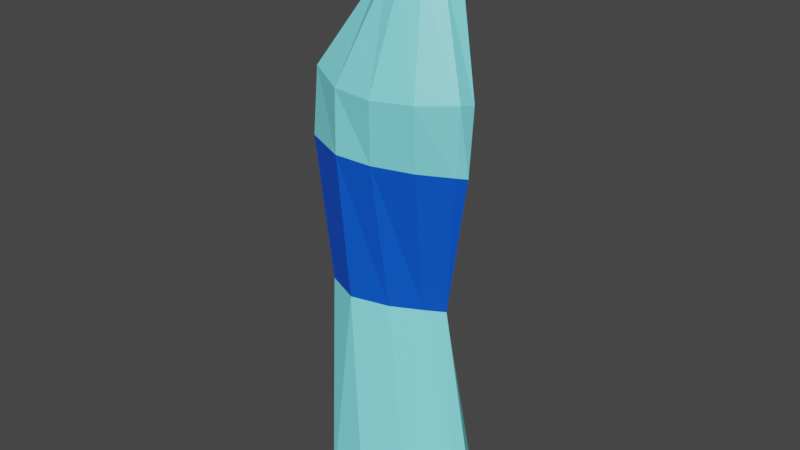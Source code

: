 # Source: plastic2.blend  (saved by Blender 2.93.20; exported with 4.5.12 LTS)
import bpy
from mathutils import Matrix  # noqa: F401  (used for matrix-valued properties, if any)

bpy.ops.wm.read_factory_settings(use_empty=True)
scene = bpy.context.scene
scene.name = 'Scene'

# ---- collections
col_collection = bpy.data.collections.new('Collection'); scene.collection.children.link(col_collection)

# ---- materials (node trees are filled in below, after node groups)
mat_tikcketmat = bpy.data.materials.new('TikcketMat')
mat_tikcketmat.use_transparent_shadow = False
mat_bottlemat = bpy.data.materials.new('BottleMat')
mat_bottlemat.use_transparent_shadow = False

# ---- material node trees
mat_tikcketmat.use_nodes = True; mat_tikcketmat.node_tree.nodes.clear()
_N = mat_tikcketmat.node_tree.nodes; _L = mat_tikcketmat.node_tree.links
n0 = _N.new('ShaderNodeBsdfPrincipled'); n0.name = 'Principled BSDF'; n0.location = (10, 300)
n0.distribution = 'GGX'
n0.subsurface_method = 'BURLEY'
n0.inputs[0].default_value = (0.0, 0.09514, 0.8, 1.0)
n0.inputs[3].default_value = 1.45
n0.inputs[27].default_value = (0.0, 0.0, 0.0, 1.0)
n0.inputs[28].default_value = 1.0
n1 = _N.new('ShaderNodeOutputMaterial'); n1.name = 'Material Output'; n1.location = (300, 300)
_L.new(n0.outputs[0], n1.inputs[0])
n1.is_active_output = True
mat_bottlemat.use_nodes = True; mat_bottlemat.node_tree.nodes.clear()
_N = mat_bottlemat.node_tree.nodes; _L = mat_bottlemat.node_tree.links
n0 = _N.new('ShaderNodeBsdfPrincipled'); n0.name = 'Principled BSDF'; n0.location = (10, 300)
n0.distribution = 'GGX'
n0.subsurface_method = 'BURLEY'
n0.inputs[0].default_value = (0.2356, 0.9205, 1.0, 1.0)
n0.inputs[3].default_value = 1.45
n0.inputs[27].default_value = (0.0, 0.0, 0.0, 1.0)
n0.inputs[28].default_value = 1.0
n1 = _N.new('ShaderNodeOutputMaterial'); n1.name = 'Material Output'; n1.location = (300, 300)
_L.new(n0.outputs[0], n1.inputs[0])
n1.is_active_output = True

# ---- world
world_world = bpy.data.worlds.new('World'); scene.world = world_world
world_world.use_nodes = True; world_world.node_tree.nodes.clear()
_N = world_world.node_tree.nodes; _L = world_world.node_tree.links
n0 = _N.new('ShaderNodeOutputWorld'); n0.name = 'World Output'; n0.location = (300, 300)
n1 = _N.new('ShaderNodeBackground'); n1.name = 'Background'; n1.location = (10, 300)
n1.inputs[0].default_value = (0.05088, 0.05088, 0.05088, 1.0)
_L.new(n1.outputs[0], n0.inputs[0])
n0.is_active_output = True
world_world.color = (0.05088, 0.05088, 0.05088)
world_world.use_sun_shadow = False
world_world.sun_shadow_jitter_overblur = 0.0

# ---- meshes
me_cylinder = bpy.data.meshes.new('Cylinder')
me_cylinder.from_pydata([(0.008172, 0.1377, -1.735), (-0.0004544, 0.2698, 2.0), (0.284, 0.04204, -1.748), (0.136, 0.2336, 2.0), (0.4752, -0.04466, -1.79), (0.2362, 0.1356, 2.0), (0.5821, -0.2011, -1.815), (0.2732, -2.84e-05, 2.0), (0.5159, -0.3326, -1.873), (0.2366, -0.1366, 2.0), (0.2904, -0.5147, -1.869), (0.1366, -0.2366, 2.0), (0.000874, -0.6284, -1.96), (-4.782e-08, -0.2732, 2.0), (-0.3162, -0.5832, -1.941), (-0.1366, -0.2366, 2.0), (-0.4014, -0.3765, -1.848), (-0.2366, -0.1366, 2.0), (-0.4428, -0.158, -1.769), (-0.2732, -9.602e-09, 2.0), (-0.3914, 0.01891, -1.755), (-0.2366, 0.1366, 2.0), (-0.227, 0.1361, -1.684), (-0.1368, 0.2353, 2.0), (-0.04354, -0.2333, 0.948), (0.1786, -0.2639, 0.9544), (0.3795, -0.1128, 0.9173), (0.4862, -0.1849, 0.9465), (0.4737, -0.2984, 0.9726), (0.2575, -0.437, 0.9606), (-0.02109, -0.5008, 0.9442), (-0.3066, -0.4731, 0.9471), (-0.5812, -0.3293, 0.9883), (-0.6949, -0.009113, 0.9986), (-0.5388, 0.0598, 0.9746), (-0.2818, -0.1885, 0.956), (-0.0244, 0.1239, 1.622), (0.09067, 0.09236, 1.624), (0.1907, 0.06103, 1.629), (0.2409, -0.0003657, 1.625), (0.2088, -0.1205, 1.625), (0.1205, -0.2088, 1.625), (-4.541e-08, -0.2411, 1.625), (-0.1205, -0.2088, 1.625), (-0.2088, -0.1205, 1.625), (-0.2411, -1.067e-08, 1.625), (-0.2088, 0.1204, 1.625), (-0.132, 0.1546, 1.626), (-0.01157, 0.2098, 1.808), (0.1214, 0.1739, 1.809), (0.2278, 0.111, 1.812), (0.2732, -2.48e-08, 1.812), (0.2366, -0.1366, 1.812), (0.1366, -0.2366, 1.812), (6.006e-05, -0.2728, 1.812), (-0.1365, -0.2363, 1.812), (-0.2366, -0.1366, 1.812), (-0.2732, -9.602e-09, 1.812), (-0.2366, 0.1366, 1.812), (-0.1403, 0.2106, 1.811), (0.1081, 0.1592, 1.801), (0.2023, 0.1009, 1.804), (0.2411, -2.408e-08, 1.803), (0.2088, -0.1205, 1.803), (0.1205, -0.2088, 1.803), (-7.397e-08, -0.2411, 1.803), (-0.1205, -0.2088, 1.803), (-0.2088, -0.1205, 1.803), (-0.2411, -1.067e-08, 1.803), (-0.2088, 0.1205, 1.803), (-0.1234, 0.1911, 1.803), (-0.009711, 0.1901, 1.801), (0.1661, -0.3194, 0.4655), (0.1593, -0.2065, -0.7737), (0.3861, -0.1415, 0.4884), (0.2896, -0.1455, -0.5096), (0.4778, -0.2115, 0.5005), (0.2967, -0.1529, -0.4955), (0.4399, -0.2785, 0.52), (0.302, -0.1581, -0.4839), (0.2286, -0.3909, 0.5238), (0.1836, -0.2347, -0.4792), (-0.05184, -0.4621, 0.5206), (-0.01439, -0.3441, -0.4743), (-0.3065, -0.4811, 0.5278), (-0.267, -0.4192, -0.4654), (-0.6058, -0.3493, 0.5364), (-0.5026, -0.3171, -0.4611), (-0.7, 6.857e-09, 0.5364), (-0.5171, -0.06052, -0.4555), (-0.5859, 0.04163, 0.5233), (-0.4592, 0.03061, -0.475), (-0.3235, -0.2164, 0.4771), (-0.3117, -0.1059, -0.746), (-0.05861, -0.14, -0.8059), (-0.06772, -0.2673, 0.4021)], [], [(48, 1, 3, 49), (49, 3, 5, 50), (50, 5, 7, 51), (51, 7, 9, 52), (52, 9, 11, 53), (53, 11, 13, 54), (54, 13, 15, 55), (55, 15, 17, 56), (56, 17, 19, 57), (57, 19, 21, 58), (3, 1, 23, 21, 19, 17, 15, 13, 11, 9, 7, 5), (58, 21, 23, 59), (59, 23, 1, 48), (0, 2, 4, 6, 8, 10, 12, 14, 16, 18, 20, 22), (92, 35, 24, 95), (90, 34, 35, 92), (88, 33, 34, 90), (86, 32, 33, 88), (84, 31, 32, 86), (82, 30, 31, 84), (80, 29, 30, 82), (78, 28, 29, 80), (76, 27, 28, 78), (74, 26, 27, 76), (72, 25, 26, 74), (95, 24, 25, 72), (35, 47, 36, 24), (34, 46, 47, 35), (33, 45, 46, 34), (32, 44, 45, 33), (31, 43, 44, 32), (30, 42, 43, 31), (29, 41, 42, 30), (28, 40, 41, 29), (27, 39, 40, 28), (26, 38, 39, 27), (25, 37, 38, 26), (24, 36, 37, 25), (70, 59, 48, 71), (69, 58, 59, 70), (68, 57, 58, 69), (67, 56, 57, 68), (66, 55, 56, 67), (65, 54, 55, 66), (64, 53, 54, 65), (63, 52, 53, 64), (62, 51, 52, 63), (61, 50, 51, 62), (60, 49, 50, 61), (71, 48, 49, 60), (36, 71, 60, 37), (37, 60, 61, 38), (38, 61, 62, 39), (39, 62, 63, 40), (40, 63, 64, 41), (41, 64, 65, 42), (42, 65, 66, 43), (43, 66, 67, 44), (44, 67, 68, 45), (45, 68, 69, 46), (46, 69, 70, 47), (47, 70, 71, 36), (0, 94, 73, 2), (94, 95, 72, 73), (2, 73, 75, 4), (73, 72, 74, 75), (4, 75, 77, 6), (75, 74, 76, 77), (6, 77, 79, 8), (77, 76, 78, 79), (8, 79, 81, 10), (79, 78, 80, 81), (10, 81, 83, 12), (81, 80, 82, 83), (12, 83, 85, 14), (83, 82, 84, 85), (14, 85, 87, 16), (85, 84, 86, 87), (16, 87, 89, 18), (87, 86, 88, 89), (18, 89, 91, 20), (89, 88, 90, 91), (20, 91, 93, 22), (91, 90, 92, 93), (22, 93, 94, 0), (93, 92, 95, 94)])
me_cylinder.polygons.foreach_set('material_index', [0, 0, 0, 0, 0, 0, 0, 0, 0, 0, 0, 0, 0, 1, 1, 1, 1, 1, 1, 1, 1, 1, 1, 1, 1, 1, 1, 1, 1, 1, 1, 1, 1, 1, 1, 1, 1, 1, 0, 0, 0, 0, 0, 0, 0, 0, 0, 0, 0, 0, 1, 1, 1, 1, 1, 1, 1, 1, 1, 1, 1, 1, 1, 0, 1, 0, 1, 0, 1, 0, 1, 0, 1, 0, 1, 0, 1, 0, 1, 0, 1, 0, 1, 0, 1, 0])
_uv = me_cylinder.uv_layers.new(name='UVMap')
_uv.uv.foreach_set('vector', [1.0, 0.9766, 1.0, 1.0, 0.9167, 1.0, 0.9167, 0.9766, 0.9167, 0.9766, 0.9167, 1.0, 0.8333, 1.0, 0.8333, 0.9766, 0.8333, 0.9766, 0.8333, 1.0, 0.75, 1.0, 0.75, 0.9766, 0.75, 0.9766, 0.75, 1.0, 0.6667, 1.0, 0.6667, 0.9766, 0.6667, 0.9766, 0.6667, 1.0, 0.5833, 1.0, 0.5833, 0.9766, 0.5833, 0.9766, 0.5833, 1.0, 0.5, 1.0, 0.5, 0.9766, 0.5, 0.9766, 0.5, 1.0, 0.4167, 1.0, 0.4167, 0.9766, 0.4167, 0.9766, 0.4167, 1.0, 0.3333, 1.0, 0.3333, 0.9766, 0.3333, 0.9766, 0.3333, 1.0, 0.25, 1.0, 0.25, 0.9766, 0.25, 0.9766, 0.25, 1.0, 0.1667, 1.0, 0.1667, 0.9766, 0.37, 0.4578, 0.25, 0.49, 0.13, 0.4578, 0.04215, 0.37, 0.01, 0.25, 0.04215, 0.13, 0.13, 0.04215, 0.25, 0.01, 0.37, 0.04215, 0.4578, 0.13, 0.49, 0.25, 0.4578, 0.37, 0.1667, 0.9766, 0.1667, 1.0, 0.08333, 1.0, 0.08333, 0.9766, 0.08333, 0.9766, 0.08333, 1.0, 7.451e-08, 1.0, 7.451e-08, 0.9766, 0.75, 0.49, 0.87, 0.4578, 0.9578, 0.37, 0.99, 0.25, 0.9578, 0.13, 0.87, 0.04215, 0.75, 0.01, 0.63, 0.04215, 0.5422, 0.13, 0.51, 0.25, 0.5422, 0.37, 0.63, 0.4578, 0.08333, 0.75, 0.08333, 0.875, 7.451e-08, 0.875, 7.451e-08, 0.75, 0.1667, 0.75, 0.1667, 0.875, 0.08333, 0.875, 0.08333, 0.75, 0.25, 0.75, 0.25, 0.875, 0.1667, 0.875, 0.1667, 0.75, 0.3333, 0.75, 0.3333, 0.875, 0.25, 0.875, 0.25, 0.75, 0.4167, 0.75, 0.4167, 0.875, 0.3333, 0.875, 0.3333, 0.75, 0.5, 0.75, 0.5, 0.875, 0.4167, 0.875, 0.4167, 0.75, 0.5833, 0.75, 0.5833, 0.875, 0.5, 0.875, 0.5, 0.75, 0.6667, 0.75, 0.6667, 0.875, 0.5833, 0.875, 0.5833, 0.75, 0.75, 0.75, 0.75, 0.875, 0.6667, 0.875, 0.6667, 0.75, 0.8333, 0.75, 0.8333, 0.875, 0.75, 0.875, 0.75, 0.75, 0.9167, 0.75, 0.9167, 0.875, 0.8333, 0.875, 0.8333, 0.75, 1.0, 0.75, 1.0, 0.875, 0.9167, 0.875, 0.9167, 0.75, 0.08333, 0.875, 0.08333, 0.9531, 7.451e-08, 0.9531, 7.451e-08, 0.875, 0.1667, 0.875, 0.1667, 0.9531, 0.08333, 0.9531, 0.08333, 0.875, 0.25, 0.875, 0.25, 0.9531, 0.1667, 0.9531, 0.1667, 0.875, 0.3333, 0.875, 0.3333, 0.9531, 0.25, 0.9531, 0.25, 0.875, 0.4167, 0.875, 0.4167, 0.9531, 0.3333, 0.9531, 0.3333, 0.875, 0.5, 0.875, 0.5, 0.9531, 0.4167, 0.9531, 0.4167, 0.875, 0.5833, 0.875, 0.5833, 0.9531, 0.5, 0.9531, 0.5, 0.875, 0.6667, 0.875, 0.6667, 0.9531, 0.5833, 0.9531, 0.5833, 0.875, 0.75, 0.875, 0.75, 0.9531, 0.6667, 0.9531, 0.6667, 0.875, 0.8333, 0.875, 0.8333, 0.9531, 0.75, 0.9531, 0.75, 0.875, 0.9167, 0.875, 0.9167, 0.9531, 0.8333, 0.9531, 0.8333, 0.875, 1.0, 0.875, 1.0, 0.9531, 0.9167, 0.9531, 0.9167, 0.875, 0.08333, 0.9754, 0.08333, 0.9766, 7.451e-08, 0.9766, 7.451e-08, 0.9754, 0.1667, 0.9754, 0.1667, 0.9766, 0.08333, 0.9766, 0.08333, 0.9754, 0.25, 0.9754, 0.25, 0.9766, 0.1667, 0.9766, 0.1667, 0.9754, 0.3333, 0.9754, 0.3333, 0.9766, 0.25, 0.9766, 0.25, 0.9754, 0.4167, 0.9754, 0.4167, 0.9766, 0.3333, 0.9766, 0.3333, 0.9754, 0.5, 0.9754, 0.5, 0.9766, 0.4167, 0.9766, 0.4167, 0.9754, 0.5833, 0.9754, 0.5833, 0.9766, 0.5, 0.9766, 0.5, 0.9754, 0.6667, 0.9754, 0.6667, 0.9766, 0.5833, 0.9766, 0.5833, 0.9754, 0.75, 0.9754, 0.75, 0.9766, 0.6667, 0.9766, 0.6667, 0.9754, 0.8333, 0.9754, 0.8333, 0.9766, 0.75, 0.9766, 0.75, 0.9754, 0.9167, 0.9754, 0.9167, 0.9766, 0.8333, 0.9766, 0.8333, 0.9754, 1.0, 0.9754, 1.0, 0.9766, 0.9167, 0.9766, 0.9167, 0.9754, 1.0, 0.9531, 1.0, 0.9754, 0.9167, 0.9754, 0.9167, 0.9531, 0.9167, 0.9531, 0.9167, 0.9754, 0.8333, 0.9754, 0.8333, 0.9531, 0.8333, 0.9531, 0.8333, 0.9754, 0.75, 0.9754, 0.75, 0.9531, 0.75, 0.9531, 0.75, 0.9754, 0.6667, 0.9754, 0.6667, 0.9531, 0.6667, 0.9531, 0.6667, 0.9754, 0.5833, 0.9754, 0.5833, 0.9531, 0.5833, 0.9531, 0.5833, 0.9754, 0.5, 0.9754, 0.5, 0.9531, 0.5, 0.9531, 0.5, 0.9754, 0.4167, 0.9754, 0.4167, 0.9531, 0.4167, 0.9531, 0.4167, 0.9754, 0.3333, 0.9754, 0.3333, 0.9531, 0.3333, 0.9531, 0.3333, 0.9754, 0.25, 0.9754, 0.25, 0.9531, 0.25, 0.9531, 0.25, 0.9754, 0.1667, 0.9754, 0.1667, 0.9531, 0.1667, 0.9531, 0.1667, 0.9754, 0.08333, 0.9754, 0.08333, 0.9531, 0.08333, 0.9531, 0.08333, 0.9754, 7.451e-08, 0.9754, 7.451e-08, 0.9531, 1.0, 0.5, 1.0, 0.625, 0.9167, 0.625, 0.9167, 0.5, 1.0, 0.625, 1.0, 0.75, 0.9167, 0.75, 0.9167, 0.625, 0.9167, 0.5, 0.9167, 0.625, 0.8333, 0.625, 0.8333, 0.5, 0.9167, 0.625, 0.9167, 0.75, 0.8333, 0.75, 0.8333, 0.625, 0.8333, 0.5, 0.8333, 0.625, 0.75, 0.625, 0.75, 0.5, 0.8333, 0.625, 0.8333, 0.75, 0.75, 0.75, 0.75, 0.625, 0.75, 0.5, 0.75, 0.625, 0.6667, 0.625, 0.6667, 0.5, 0.75, 0.625, 0.75, 0.75, 0.6667, 0.75, 0.6667, 0.625, 0.6667, 0.5, 0.6667, 0.625, 0.5833, 0.625, 0.5833, 0.5, 0.6667, 0.625, 0.6667, 0.75, 0.5833, 0.75, 0.5833, 0.625, 0.5833, 0.5, 0.5833, 0.625, 0.5, 0.625, 0.5, 0.5, 0.5833, 0.625, 0.5833, 0.75, 0.5, 0.75, 0.5, 0.625, 0.5, 0.5, 0.5, 0.625, 0.4167, 0.625, 0.4167, 0.5, 0.5, 0.625, 0.5, 0.75, 0.4167, 0.75, 0.4167, 0.625, 0.4167, 0.5, 0.4167, 0.625, 0.3333, 0.625, 0.3333, 0.5, 0.4167, 0.625, 0.4167, 0.75, 0.3333, 0.75, 0.3333, 0.625, 0.3333, 0.5, 0.3333, 0.625, 0.25, 0.625, 0.25, 0.5, 0.3333, 0.625, 0.3333, 0.75, 0.25, 0.75, 0.25, 0.625, 0.25, 0.5, 0.25, 0.625, 0.1667, 0.625, 0.1667, 0.5, 0.25, 0.625, 0.25, 0.75, 0.1667, 0.75, 0.1667, 0.625, 0.1667, 0.5, 0.1667, 0.625, 0.08333, 0.625, 0.08333, 0.5, 0.1667, 0.625, 0.1667, 0.75, 0.08333, 0.75, 0.08333, 0.625, 0.08333, 0.5, 0.08333, 0.625, 7.451e-08, 0.625, 7.451e-08, 0.5, 0.08333, 0.625, 0.08333, 0.75, 7.451e-08, 0.75, 7.451e-08, 0.625])
me_cylinder.materials.append(mat_tikcketmat)
me_cylinder.materials.append(mat_bottlemat)
me_cylinder.use_remesh_fix_poles = True
me_cylinder.use_remesh_preserve_attributes = False
me_cylinder.update()

# ---- objects
ob_cylinder = bpy.data.objects.new('Cylinder', me_cylinder)

# ---- transforms, parenting, visibility, modifiers, constraints
ob_cylinder.location = (0.0, 0.0, 0.0)

# ---- collection membership
col_collection.objects.link(ob_cylinder)

# ---- scene / render settings (as saved in the file)
scene.frame_start = 1; scene.frame_end = 250; scene.frame_set(1)
scene.render.engine = 'BLENDER_EEVEE_NEXT'
scene.cycles.use_denoising = False
scene.cycles.samples = 128
scene.cycles.sampling_pattern = 'TABULATED_SOBOL'
scene.cycles.use_adaptive_sampling = False
scene.cycles.use_light_tree = False
scene.view_settings.view_transform = 'Filmic'
bpy.context.view_layer.update()

# ---- added for rendering (the .blend has no active camera and no usable light): camera, sun
cam_auto = bpy.data.cameras.new('AutoCamera')
cam_auto.lens = 50.0
cam_auto.sensor_width = 36.0
cam_auto.clip_end = 1000.0
ob_auto_camera = bpy.data.objects.new('AutoCamera', cam_auto)
scene.collection.objects.link(ob_auto_camera)
ob_auto_camera.location = (3.88048, -4.90661, 3.17175)
ob_auto_camera.rotation_euler = (1.09748, -7.21219e-08, 0.694738)
scene.camera = ob_auto_camera
light_auto_sun = bpy.data.lights.new('AutoSun', 'SUN')
light_auto_sun.energy = 3.0
light_auto_sun.angle = 0.0523599
ob_auto_sun = bpy.data.objects.new('AutoSun', light_auto_sun)
scene.collection.objects.link(ob_auto_sun)
ob_auto_sun.rotation_euler = (0.872665, 0.174533, 0.523599)
bpy.context.view_layer.update()
